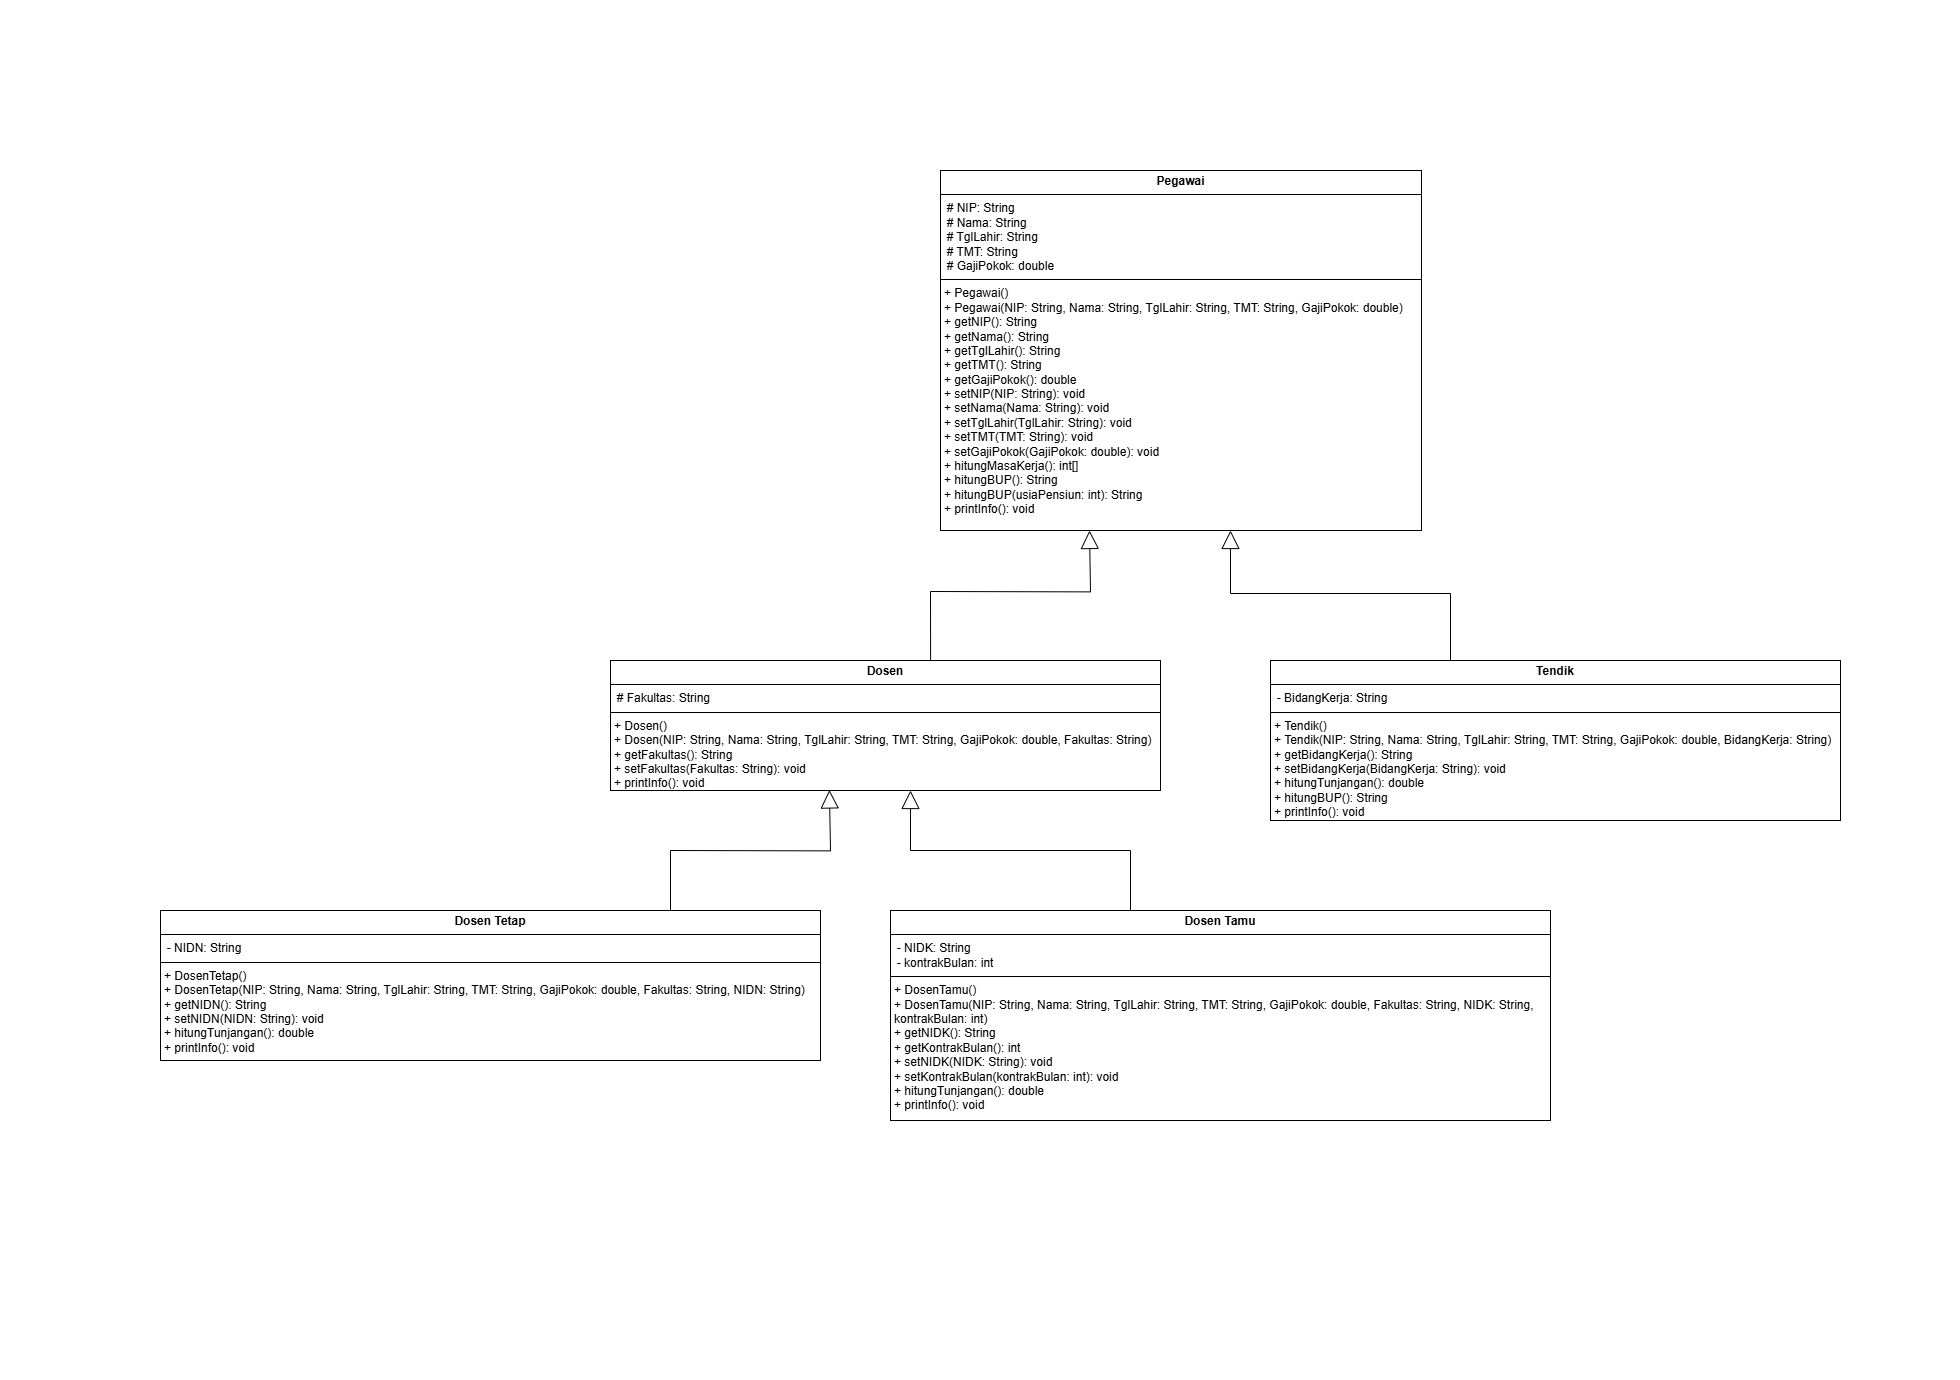

The diagram above was exported from draw.io. Its source (the exported page's mxGraphModel, read from the mxfile embedded in the PNG):
<mxGraphModel dx="2030" dy="557" grid="1" gridSize="10" guides="1" tooltips="1" connect="1" arrows="1" fold="1" page="1" pageScale="1" pageWidth="980" pageHeight="690" math="0" shadow="0">
  <root>
    <object label="" oijid="" id="WIyWlLk6GJQsqaUBKTNV-0">
      <mxCell />
    </object>
    <mxCell id="WIyWlLk6GJQsqaUBKTNV-1" parent="WIyWlLk6GJQsqaUBKTNV-0" />
    <object label="&lt;p style=&quot;margin:0px;margin-top:4px;text-align:center;&quot;&gt;&lt;b&gt;Pegawai&lt;/b&gt;&lt;/p&gt;&lt;hr size=&quot;1&quot; style=&quot;border-style:solid;&quot;&gt;&lt;span style=&quot;background-color: transparent; color: light-dark(rgb(0, 0, 0), rgb(255, 255, 255));&quot;&gt;&amp;nbsp; # NIP: String&lt;/span&gt;&lt;br&gt;&lt;span style=&quot;background-color: transparent; color: light-dark(rgb(0, 0, 0), rgb(255, 255, 255));&quot;&gt;&amp;nbsp; # Nama: String&lt;/span&gt;&lt;br&gt;&lt;span style=&quot;background-color: transparent; color: light-dark(rgb(0, 0, 0), rgb(255, 255, 255));&quot;&gt;&amp;nbsp; # TglLahir: String&lt;/span&gt;&lt;br&gt;&lt;span style=&quot;background-color: transparent; color: light-dark(rgb(0, 0, 0), rgb(255, 255, 255));&quot;&gt;&amp;nbsp; # TMT: String&lt;/span&gt;&lt;br&gt;&lt;span style=&quot;background-color: transparent; color: light-dark(rgb(0, 0, 0), rgb(255, 255, 255));&quot;&gt;&amp;nbsp; # GajiPokok: double&lt;/span&gt;&lt;hr size=&quot;1&quot; style=&quot;border-style:solid;&quot;&gt;&lt;p style=&quot;margin:0px;margin-left:4px;&quot;&gt;+ Pegawai()&lt;/p&gt;&lt;p style=&quot;margin:0px;margin-left:4px;&quot;&gt;+ Pegawai(NIP: String, Nama: String, TglLahir: String, TMT: String, GajiPokok: double)&lt;/p&gt;&lt;p style=&quot;margin:0px;margin-left:4px;&quot;&gt;+ getNIP(): String&lt;/p&gt;&lt;p style=&quot;margin:0px;margin-left:4px;&quot;&gt;+ getNama(): String&lt;/p&gt;&lt;p style=&quot;margin:0px;margin-left:4px;&quot;&gt;+ getTglLahir(): String&lt;/p&gt;&lt;p style=&quot;margin:0px;margin-left:4px;&quot;&gt;+ getTMT(): String&lt;/p&gt;&lt;p style=&quot;margin:0px;margin-left:4px;&quot;&gt;+ getGajiPokok(): double&lt;/p&gt;&lt;p style=&quot;margin:0px;margin-left:4px;&quot;&gt;+ setNIP(NIP: String): void&lt;/p&gt;&lt;p style=&quot;margin:0px;margin-left:4px;&quot;&gt;+ setNama(Nama: String): void&lt;/p&gt;&lt;p style=&quot;margin:0px;margin-left:4px;&quot;&gt;+ setTglLahir(TglLahir: String): void&lt;/p&gt;&lt;p style=&quot;margin:0px;margin-left:4px;&quot;&gt;+ setTMT(TMT: String): void&lt;/p&gt;&lt;p style=&quot;margin:0px;margin-left:4px;&quot;&gt;+ setGajiPokok(GajiPokok: double): void&lt;/p&gt;&lt;p style=&quot;margin:0px;margin-left:4px;&quot;&gt;+ hitungMasaKerja(): int[]&lt;/p&gt;&lt;p style=&quot;margin:0px;margin-left:4px;&quot;&gt;+ hitungBUP(): String&lt;/p&gt;&lt;p style=&quot;margin:0px;margin-left:4px;&quot;&gt;+ hitungBUP(usiaPensiun: int): String&lt;/p&gt;&lt;p style=&quot;margin:0px;margin-left:4px;&quot;&gt;+ printInfo(): void&lt;/p&gt;" id="Pegawai">
      <mxCell style="verticalAlign=top;align=left;overflow=fill;html=1;whiteSpace=wrap;" vertex="1" parent="WIyWlLk6GJQsqaUBKTNV-1">
        <mxGeometry x="-40" y="170" width="481" height="360" as="geometry" />
      </mxCell>
    </object>
    <object label="&lt;p style=&quot;margin:0px;margin-top:4px;text-align:center;&quot;&gt;&lt;b&gt;Dosen&lt;/b&gt;&lt;/p&gt;&lt;hr size=&quot;1&quot; style=&quot;border-style:solid;&quot;&gt;&lt;span style=&quot;background-color: transparent; color: light-dark(rgb(0, 0, 0), rgb(255, 255, 255));&quot;&gt;&amp;nbsp; #&lt;/span&gt;&lt;span style=&quot;background-color: transparent;&quot;&gt;&amp;nbsp;Fakultas: String&lt;/span&gt;&lt;div&gt;&lt;hr size=&quot;1&quot; style=&quot;border-style:solid;&quot;&gt;&lt;p style=&quot;margin:0px;margin-left:4px;&quot;&gt;+ Dosen()&lt;/p&gt;&lt;p style=&quot;margin:0px;margin-left:4px;&quot;&gt;+ Dosen(NIP: String, Nama: String, TglLahir: String, TMT: String, GajiPokok: double, Fakultas: String)&lt;/p&gt;&lt;p style=&quot;margin:0px;margin-left:4px;&quot;&gt;+ getFakultas(): String&lt;/p&gt;&lt;p style=&quot;margin:0px;margin-left:4px;&quot;&gt;+ setFakultas(Fakultas: String): void&lt;/p&gt;&lt;p style=&quot;margin:0px;margin-left:4px;&quot;&gt;+ printInfo(): void&lt;/p&gt;&lt;/div&gt;&lt;div&gt;&lt;br&gt;&lt;/div&gt;" id="NeKiZFvOYsfxNkfmvMD0-4">
      <mxCell style="verticalAlign=top;align=left;overflow=fill;html=1;whiteSpace=wrap;" vertex="1" parent="WIyWlLk6GJQsqaUBKTNV-1">
        <mxGeometry x="-370" y="660" width="550" height="130" as="geometry" />
      </mxCell>
    </object>
    <object label="&lt;p style=&quot;margin:0px;margin-top:4px;text-align:center;&quot;&gt;&lt;b&gt;Tendik&lt;/b&gt;&lt;/p&gt;&lt;hr size=&quot;1&quot; style=&quot;border-style:solid;&quot;&gt;&lt;span style=&quot;background-color: transparent; color: light-dark(rgb(0, 0, 0), rgb(255, 255, 255));&quot;&gt;&amp;nbsp;&amp;nbsp;&lt;/span&gt;- BidangKerja: String&lt;div&gt;&lt;hr size=&quot;1&quot; style=&quot;border-style:solid;&quot;&gt;&lt;p style=&quot;margin:0px;margin-left:4px;&quot;&gt;+ Tendik()&lt;/p&gt;&lt;p style=&quot;margin:0px;margin-left:4px;&quot;&gt;+ Tendik(NIP: String, Nama: String, TglLahir: String, TMT: String, GajiPokok: double, BidangKerja: String)&lt;/p&gt;&lt;p style=&quot;margin:0px;margin-left:4px;&quot;&gt;+ getBidangKerja(): String&lt;/p&gt;&lt;p style=&quot;margin:0px;margin-left:4px;&quot;&gt;+ setBidangKerja(BidangKerja: String): void&lt;/p&gt;&lt;p style=&quot;margin:0px;margin-left:4px;&quot;&gt;+ hitungTunjangan(): double&lt;/p&gt;&lt;p style=&quot;margin:0px;margin-left:4px;&quot;&gt;&lt;span style=&quot;background-color: transparent; color: light-dark(rgb(0, 0, 0), rgb(255, 255, 255));&quot;&gt;+ hitungBUP(): String&lt;/span&gt;&lt;/p&gt;&lt;p style=&quot;margin:0px;margin-left:4px;&quot;&gt;&lt;span style=&quot;background-color: transparent; color: light-dark(rgb(0, 0, 0), rgb(255, 255, 255));&quot;&gt;+ printInfo(): void&lt;/span&gt;&lt;/p&gt;&lt;/div&gt;" id="NeKiZFvOYsfxNkfmvMD0-6">
      <mxCell style="verticalAlign=top;align=left;overflow=fill;html=1;whiteSpace=wrap;" vertex="1" parent="WIyWlLk6GJQsqaUBKTNV-1">
        <mxGeometry x="290" y="660" width="570" height="160" as="geometry" />
      </mxCell>
    </object>
    <object label="&lt;p style=&quot;margin:0px;margin-top:4px;text-align:center;&quot;&gt;&lt;b&gt;Dosen Tetap&lt;/b&gt;&lt;/p&gt;&lt;hr size=&quot;1&quot; style=&quot;border-style:solid;&quot;&gt;&lt;span style=&quot;background-color: transparent; color: light-dark(rgb(0, 0, 0), rgb(255, 255, 255));&quot;&gt;&amp;nbsp;&amp;nbsp;&lt;/span&gt;&lt;span style=&quot;background-color: transparent;&quot;&gt;- NIDN: String&amp;nbsp;&amp;nbsp;&lt;/span&gt;&lt;div&gt;&lt;div&gt;&lt;hr size=&quot;1&quot; style=&quot;border-style:solid;&quot;&gt;&lt;p style=&quot;margin:0px;margin-left:4px;&quot;&gt;+ DosenTetap()&lt;/p&gt;&lt;p style=&quot;margin:0px;margin-left:4px;&quot;&gt;+ DosenTetap(NIP: String, Nama: String, TglLahir: String, TMT: String, GajiPokok: double, Fakultas: String, NIDN: String)&amp;nbsp;&amp;nbsp;&lt;/p&gt;&lt;p style=&quot;margin:0px;margin-left:4px;&quot;&gt;+ getNIDN(): String&amp;nbsp;&amp;nbsp;&lt;/p&gt;&lt;p style=&quot;margin:0px;margin-left:4px;&quot;&gt;+ setNIDN(NIDN: String): void&amp;nbsp;&amp;nbsp;&lt;/p&gt;&lt;p style=&quot;margin:0px;margin-left:4px;&quot;&gt;+ hitungTunjangan(): double&amp;nbsp;&amp;nbsp;&lt;/p&gt;&lt;p style=&quot;margin:0px;margin-left:4px;&quot;&gt;+ printInfo(): void&amp;nbsp;&amp;nbsp;&lt;/p&gt;&lt;/div&gt;&lt;div&gt;&lt;br&gt;&lt;/div&gt;&lt;div&gt;&lt;br&gt;&lt;/div&gt;&lt;/div&gt;" id="NeKiZFvOYsfxNkfmvMD0-8">
      <mxCell style="verticalAlign=top;align=left;overflow=fill;html=1;whiteSpace=wrap;" vertex="1" parent="WIyWlLk6GJQsqaUBKTNV-1">
        <mxGeometry x="-820" y="910" width="660" height="150" as="geometry" />
      </mxCell>
    </object>
    <object label="&lt;p style=&quot;margin:0px;margin-top:4px;text-align:center;&quot;&gt;&lt;b&gt;Dosen Tamu&lt;/b&gt;&lt;/p&gt;&lt;hr size=&quot;1&quot; style=&quot;border-style:solid;&quot;&gt;&lt;span style=&quot;background-color: transparent; color: light-dark(rgb(0, 0, 0), rgb(255, 255, 255));&quot;&gt;&amp;nbsp;&amp;nbsp;&lt;/span&gt;&lt;span style=&quot;background-color: transparent;&quot;&gt;- NIDK: String&amp;nbsp;&amp;nbsp;&lt;/span&gt;&lt;div&gt;&lt;span style=&quot;background-color: transparent;&quot;&gt;&amp;nbsp; - kontrakBulan: int&lt;/span&gt;&lt;span style=&quot;background-color: transparent;&quot;&gt;&amp;nbsp;&amp;nbsp;&lt;/span&gt;&lt;div&gt;&lt;div&gt;&lt;hr size=&quot;1&quot; style=&quot;border-style:solid;&quot;&gt;&lt;p style=&quot;margin:0px;margin-left:4px;&quot;&gt;+ DosenTamu()&lt;/p&gt;&lt;p style=&quot;margin:0px;margin-left:4px;&quot;&gt;+ DosenTamu(NIP: String, Nama: String, TglLahir: String, TMT: String, GajiPokok: double, Fakultas: String, NIDK: String, kontrakBulan: int)&amp;nbsp;&amp;nbsp;&lt;/p&gt;&lt;p style=&quot;margin:0px;margin-left:4px;&quot;&gt;+ getNIDK(): String&amp;nbsp;&amp;nbsp;&lt;/p&gt;&lt;p style=&quot;margin:0px;margin-left:4px;&quot;&gt;+ getKontrakBulan(): int&amp;nbsp;&amp;nbsp;&lt;/p&gt;&lt;p style=&quot;margin:0px;margin-left:4px;&quot;&gt;+ setNIDK(NIDK: String): void&amp;nbsp;&amp;nbsp;&lt;/p&gt;&lt;p style=&quot;margin:0px;margin-left:4px;&quot;&gt;+ setKontrakBulan(kontrakBulan: int): void&amp;nbsp;&amp;nbsp;&lt;/p&gt;&lt;p style=&quot;margin:0px;margin-left:4px;&quot;&gt;+ hitungTunjangan(): double&amp;nbsp;&amp;nbsp;&lt;/p&gt;&lt;p style=&quot;margin:0px;margin-left:4px;&quot;&gt;+ printInfo(): void&amp;nbsp;&amp;nbsp;&lt;/p&gt;&lt;/div&gt;&lt;div&gt;&lt;br&gt;&lt;/div&gt;&lt;div&gt;&lt;br&gt;&lt;/div&gt;&lt;/div&gt;&lt;/div&gt;" id="NeKiZFvOYsfxNkfmvMD0-9">
      <mxCell style="verticalAlign=top;align=left;overflow=fill;html=1;whiteSpace=wrap;" vertex="1" parent="WIyWlLk6GJQsqaUBKTNV-1">
        <mxGeometry x="-90" y="910" width="660" height="210" as="geometry" />
      </mxCell>
    </object>
    <mxCell id="NeKiZFvOYsfxNkfmvMD0-13" value="" style="endArrow=block;endSize=16;endFill=0;html=1;rounded=0;entryX=0.398;entryY=0.996;entryDx=0;entryDy=0;entryPerimeter=0;" edge="1" parent="WIyWlLk6GJQsqaUBKTNV-1" target="NeKiZFvOYsfxNkfmvMD0-4">
      <mxGeometry x="0.75" y="40" width="160" relative="1" as="geometry">
        <mxPoint x="-310" y="910" as="sourcePoint" />
        <mxPoint x="-150" y="800" as="targetPoint" />
        <Array as="points">
          <mxPoint x="-310" y="850" />
          <mxPoint x="-150" y="850.38" />
        </Array>
        <mxPoint as="offset" />
      </mxGeometry>
    </mxCell>
    <mxCell id="NeKiZFvOYsfxNkfmvMD0-14" value="" style="endArrow=block;endSize=16;endFill=0;html=1;rounded=0;" edge="1" parent="WIyWlLk6GJQsqaUBKTNV-1">
      <mxGeometry x="0.75" y="40" width="160" relative="1" as="geometry">
        <mxPoint x="150" y="910" as="sourcePoint" />
        <mxPoint x="-70" y="790" as="targetPoint" />
        <Array as="points">
          <mxPoint x="150" y="850" />
          <mxPoint x="-70" y="850" />
        </Array>
        <mxPoint as="offset" />
      </mxGeometry>
    </mxCell>
    <mxCell id="NeKiZFvOYsfxNkfmvMD0-15" value="" style="endArrow=block;endSize=16;endFill=0;html=1;rounded=0;entryX=0.398;entryY=0.996;entryDx=0;entryDy=0;entryPerimeter=0;exitX=0.582;exitY=0;exitDx=0;exitDy=0;exitPerimeter=0;" edge="1" parent="WIyWlLk6GJQsqaUBKTNV-1" source="NeKiZFvOYsfxNkfmvMD0-4">
      <mxGeometry x="0.75" y="40" width="160" relative="1" as="geometry">
        <mxPoint x="-50" y="651" as="sourcePoint" />
        <mxPoint x="109" y="530" as="targetPoint" />
        <Array as="points">
          <mxPoint x="-50" y="591" />
          <mxPoint x="110" y="591.38" />
        </Array>
        <mxPoint as="offset" />
      </mxGeometry>
    </mxCell>
    <mxCell id="NeKiZFvOYsfxNkfmvMD0-16" value="" style="endArrow=block;endSize=16;endFill=0;html=1;rounded=0;" edge="1" parent="WIyWlLk6GJQsqaUBKTNV-1">
      <mxGeometry x="0.75" y="40" width="160" relative="1" as="geometry">
        <mxPoint x="470" y="660" as="sourcePoint" />
        <mxPoint x="250" y="530" as="targetPoint" />
        <Array as="points">
          <mxPoint x="470" y="593" />
          <mxPoint x="250" y="593" />
        </Array>
        <mxPoint as="offset" />
      </mxGeometry>
    </mxCell>
  </root>
</mxGraphModel>